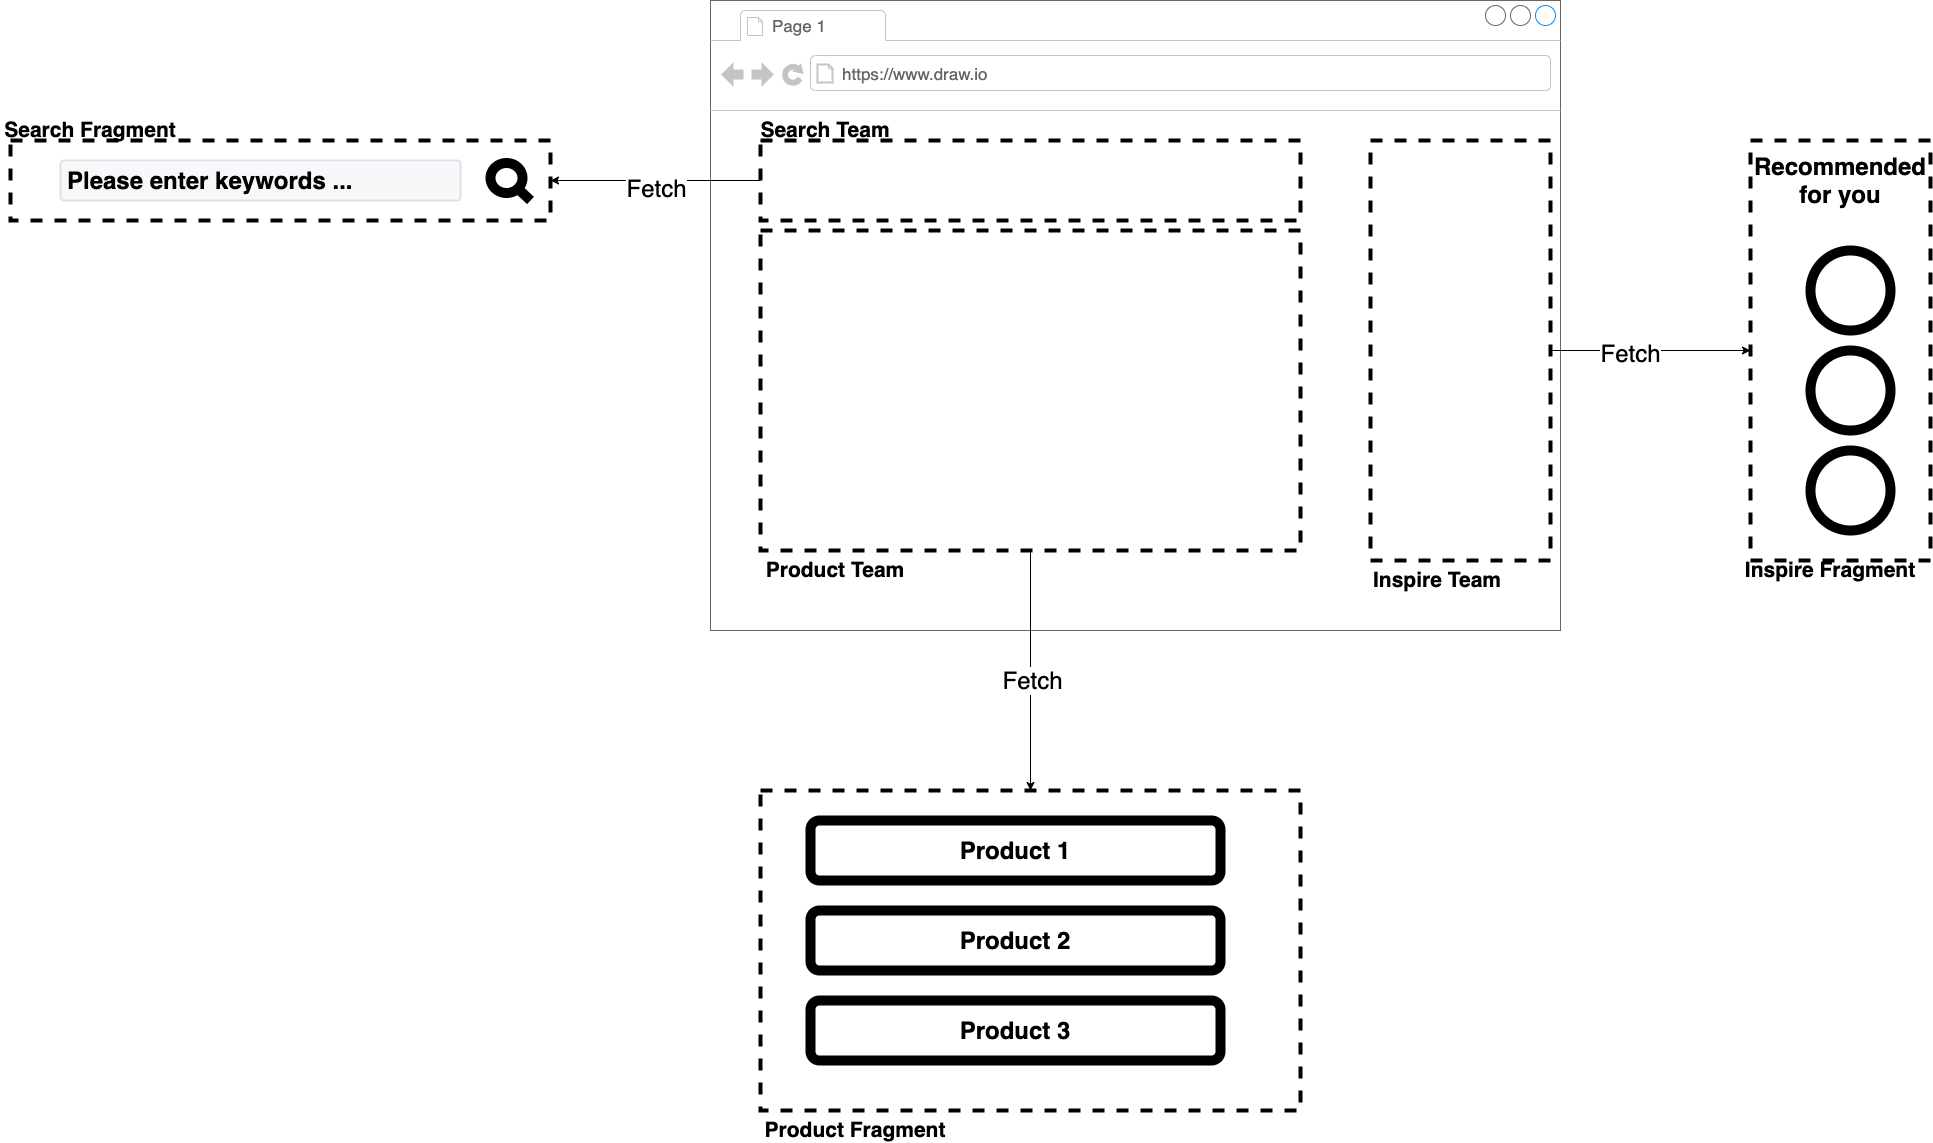

The diagram above was exported from draw.io. Its source (the exported page's mxGraphModel, read from the mxfile embedded in the PNG):
<mxGraphModel dx="2353" dy="1149" grid="1" gridSize="10" guides="1" tooltips="1" connect="1" arrows="1" fold="1" page="1" pageScale="1" pageWidth="850" pageHeight="1100" math="0" shadow="0">
  <root>
    <mxCell id="0" />
    <mxCell id="1" parent="0" />
    <mxCell id="69" value="" style="rounded=0;whiteSpace=wrap;html=1;strokeWidth=4;dashed=1;fillColor=none;" vertex="1" parent="1">
      <mxGeometry x="50" y="800" width="540" height="320" as="geometry" />
    </mxCell>
    <mxCell id="70" value="&lt;b&gt;&lt;font style=&quot;font-size: 24px&quot;&gt;Product 1&lt;/font&gt;&lt;/b&gt;" style="rounded=1;whiteSpace=wrap;html=1;strokeWidth=10;" vertex="1" parent="1">
      <mxGeometry x="100" y="830" width="410" height="60" as="geometry" />
    </mxCell>
    <mxCell id="71" value="&lt;span&gt;&lt;b&gt;&lt;font style=&quot;font-size: 24px&quot;&gt;Product 2&lt;/font&gt;&lt;/b&gt;&lt;/span&gt;" style="rounded=1;whiteSpace=wrap;html=1;strokeWidth=10;" vertex="1" parent="1">
      <mxGeometry x="100" y="920" width="410" height="60" as="geometry" />
    </mxCell>
    <mxCell id="72" value="&lt;span&gt;&lt;b&gt;&lt;font style=&quot;font-size: 24px&quot;&gt;Product 3&lt;/font&gt;&lt;/b&gt;&lt;/span&gt;" style="rounded=1;whiteSpace=wrap;html=1;strokeWidth=10;" vertex="1" parent="1">
      <mxGeometry x="100" y="1010" width="410" height="60" as="geometry" />
    </mxCell>
    <mxCell id="49" value="" style="strokeWidth=1;shadow=0;dashed=0;align=center;html=1;shape=mxgraph.mockup.containers.browserWindow;rSize=0;strokeColor=#666666;strokeColor2=#008cff;strokeColor3=#c4c4c4;mainText=,;recursiveResize=0;container=0;" vertex="1" parent="1">
      <mxGeometry y="10" width="850" height="630" as="geometry" />
    </mxCell>
    <mxCell id="83" style="edgeStyle=orthogonalEdgeStyle;rounded=0;orthogonalLoop=1;jettySize=auto;html=1;exitX=1;exitY=0.5;exitDx=0;exitDy=0;entryX=0;entryY=0.5;entryDx=0;entryDy=0;" edge="1" parent="1" source="66" target="73">
      <mxGeometry relative="1" as="geometry" />
    </mxCell>
    <mxCell id="84" value="&lt;font style=&quot;font-size: 24px&quot;&gt;Fetch&lt;/font&gt;" style="edgeLabel;html=1;align=center;verticalAlign=middle;resizable=0;points=[];" vertex="1" connectable="0" parent="83">
      <mxGeometry x="-0.2171" y="-2" relative="1" as="geometry">
        <mxPoint x="1" as="offset" />
      </mxGeometry>
    </mxCell>
    <mxCell id="66" value="" style="rounded=0;whiteSpace=wrap;html=1;strokeWidth=4;dashed=1;fillColor=none;" vertex="1" parent="1">
      <mxGeometry x="660" y="150" width="180" height="420" as="geometry" />
    </mxCell>
    <mxCell id="82" style="edgeStyle=orthogonalEdgeStyle;rounded=0;orthogonalLoop=1;jettySize=auto;html=1;exitX=0.5;exitY=1;exitDx=0;exitDy=0;entryX=0.5;entryY=0;entryDx=0;entryDy=0;" edge="1" parent="1" source="50" target="69">
      <mxGeometry relative="1" as="geometry" />
    </mxCell>
    <mxCell id="85" value="&lt;font style=&quot;font-size: 24px&quot;&gt;Fetch&lt;/font&gt;" style="edgeLabel;html=1;align=center;verticalAlign=middle;resizable=0;points=[];" vertex="1" connectable="0" parent="82">
      <mxGeometry x="0.0679" y="1" relative="1" as="geometry">
        <mxPoint as="offset" />
      </mxGeometry>
    </mxCell>
    <mxCell id="50" value="" style="rounded=0;whiteSpace=wrap;html=1;strokeWidth=4;dashed=1;fillColor=none;" vertex="1" parent="1">
      <mxGeometry x="50" y="240" width="540" height="320" as="geometry" />
    </mxCell>
    <mxCell id="81" style="edgeStyle=orthogonalEdgeStyle;rounded=0;orthogonalLoop=1;jettySize=auto;html=1;exitX=0;exitY=0.5;exitDx=0;exitDy=0;entryX=1;entryY=0.5;entryDx=0;entryDy=0;" edge="1" parent="1" source="51" target="78">
      <mxGeometry relative="1" as="geometry" />
    </mxCell>
    <mxCell id="86" value="&lt;font style=&quot;font-size: 24px&quot;&gt;Fetch&lt;/font&gt;" style="edgeLabel;html=1;align=center;verticalAlign=middle;resizable=0;points=[];" vertex="1" connectable="0" parent="81">
      <mxGeometry x="0.0095" y="7" relative="1" as="geometry">
        <mxPoint as="offset" />
      </mxGeometry>
    </mxCell>
    <mxCell id="51" value="" style="rounded=0;whiteSpace=wrap;html=1;strokeWidth=4;dashed=1;fillColor=none;" vertex="1" parent="1">
      <mxGeometry x="50" y="150" width="540" height="80" as="geometry" />
    </mxCell>
    <mxCell id="52" value="Page 1" style="strokeWidth=1;shadow=0;dashed=0;align=center;html=1;shape=mxgraph.mockup.containers.anchor;fontSize=17;fontColor=#666666;align=left;" vertex="1" parent="1">
      <mxGeometry x="60" y="22" width="110" height="26" as="geometry" />
    </mxCell>
    <mxCell id="53" value="https://www.draw.io" style="strokeWidth=1;shadow=0;dashed=0;align=center;html=1;shape=mxgraph.mockup.containers.anchor;rSize=0;fontSize=17;fontColor=#666666;align=left;" vertex="1" parent="1">
      <mxGeometry x="130" y="70" width="250" height="26" as="geometry" />
    </mxCell>
    <mxCell id="63" value="&lt;b&gt;&lt;font style=&quot;font-size: 21px&quot;&gt;Search Team&lt;/font&gt;&lt;/b&gt;" style="text;html=1;strokeColor=none;fillColor=none;align=center;verticalAlign=middle;whiteSpace=wrap;rounded=0;dashed=1;" vertex="1" parent="1">
      <mxGeometry x="45" y="130" width="140" height="20" as="geometry" />
    </mxCell>
    <mxCell id="64" value="&lt;b&gt;&lt;font style=&quot;font-size: 21px&quot;&gt;Product Team&lt;/font&gt;&lt;/b&gt;" style="text;html=1;strokeColor=none;fillColor=none;align=center;verticalAlign=middle;whiteSpace=wrap;rounded=0;dashed=1;" vertex="1" parent="1">
      <mxGeometry x="50" y="570" width="150" height="20" as="geometry" />
    </mxCell>
    <mxCell id="65" value="&lt;b&gt;&lt;font style=&quot;font-size: 21px&quot;&gt;Inspire Team&lt;/font&gt;&lt;/b&gt;" style="text;html=1;strokeColor=none;fillColor=none;align=center;verticalAlign=middle;whiteSpace=wrap;rounded=0;dashed=1;" vertex="1" parent="1">
      <mxGeometry x="652" y="580" width="150" height="20" as="geometry" />
    </mxCell>
    <mxCell id="73" value="" style="rounded=0;whiteSpace=wrap;html=1;strokeWidth=4;dashed=1;fillColor=none;" vertex="1" parent="1">
      <mxGeometry x="1040" y="150" width="180" height="420" as="geometry" />
    </mxCell>
    <mxCell id="74" value="" style="ellipse;whiteSpace=wrap;html=1;aspect=fixed;strokeWidth=10;" vertex="1" parent="1">
      <mxGeometry x="1100" y="260" width="80" height="80" as="geometry" />
    </mxCell>
    <mxCell id="75" value="" style="ellipse;whiteSpace=wrap;html=1;aspect=fixed;strokeWidth=10;" vertex="1" parent="1">
      <mxGeometry x="1100" y="360" width="80" height="80" as="geometry" />
    </mxCell>
    <mxCell id="76" value="" style="ellipse;whiteSpace=wrap;html=1;aspect=fixed;strokeWidth=10;" vertex="1" parent="1">
      <mxGeometry x="1100" y="460" width="80" height="80" as="geometry" />
    </mxCell>
    <mxCell id="77" value="&lt;b&gt;&lt;font style=&quot;font-size: 24px&quot;&gt;Recommended for you&lt;/font&gt;&lt;/b&gt;" style="text;html=1;strokeColor=none;fillColor=none;align=center;verticalAlign=middle;whiteSpace=wrap;rounded=0;" vertex="1" parent="1">
      <mxGeometry x="1040" y="155" width="180" height="70" as="geometry" />
    </mxCell>
    <mxCell id="78" value="F" style="rounded=0;whiteSpace=wrap;html=1;strokeWidth=4;dashed=1;fillColor=none;" vertex="1" parent="1">
      <mxGeometry x="-700" y="150" width="540" height="80" as="geometry" />
    </mxCell>
    <mxCell id="79" value="&lt;font color=&quot;#000000&quot;&gt;&lt;span style=&quot;font-size: 24px&quot;&gt;&lt;b&gt;Please enter keywords ...&lt;/b&gt;&lt;/span&gt;&lt;/font&gt;" style="rounded=1;arcSize=9;fillColor=#F7F8F9;align=left;spacingLeft=5;strokeColor=#DEE1E6;html=1;strokeWidth=2;fontSize=12" vertex="1" parent="1">
      <mxGeometry x="-650" y="170" width="400" height="40" as="geometry" />
    </mxCell>
    <mxCell id="80" value="" style="html=1;verticalLabelPosition=bottom;align=center;labelBackgroundColor=#ffffff;verticalAlign=top;strokeWidth=10;shadow=0;dashed=0;shape=mxgraph.ios7.icons.looking_glass;" vertex="1" parent="1">
      <mxGeometry x="-220" y="172.5" width="40" height="37.5" as="geometry" />
    </mxCell>
    <mxCell id="87" value="&lt;b&gt;&lt;font style=&quot;font-size: 21px&quot;&gt;Product Fragment&lt;/font&gt;&lt;/b&gt;" style="text;html=1;strokeColor=none;fillColor=none;align=center;verticalAlign=middle;whiteSpace=wrap;rounded=0;dashed=1;" vertex="1" parent="1">
      <mxGeometry x="50" y="1130" width="190" height="20" as="geometry" />
    </mxCell>
    <mxCell id="88" value="&lt;b&gt;&lt;font style=&quot;font-size: 21px&quot;&gt;Search Fragment&lt;/font&gt;&lt;/b&gt;" style="text;html=1;strokeColor=none;fillColor=none;align=center;verticalAlign=middle;whiteSpace=wrap;rounded=0;dashed=1;" vertex="1" parent="1">
      <mxGeometry x="-710" y="130" width="180" height="20" as="geometry" />
    </mxCell>
    <mxCell id="89" value="&lt;b&gt;&lt;font style=&quot;font-size: 21px&quot;&gt;Inspire Fragment&lt;/font&gt;&lt;/b&gt;" style="text;html=1;strokeColor=none;fillColor=none;align=center;verticalAlign=middle;whiteSpace=wrap;rounded=0;dashed=1;" vertex="1" parent="1">
      <mxGeometry x="1030" y="570" width="180" height="20" as="geometry" />
    </mxCell>
  </root>
</mxGraphModel>